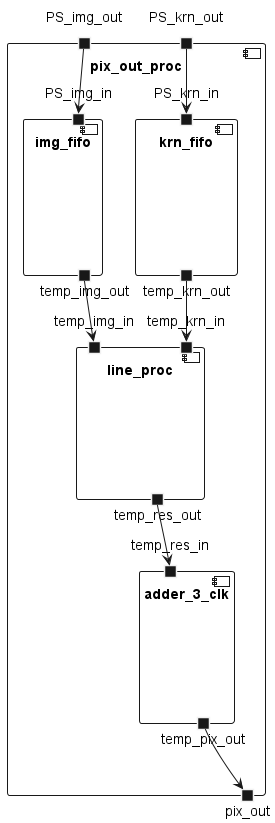

The diagram above was rendered by PlantUML. Its source (embedded in the PNG):
@startuml pix_out_proc
component pix_out_proc{
    portin PS_img_out
    portin PS_krn_out
    portout pix_out
    component img_fifo{
        portin PS_img_in
        portout temp_img_out
    }
    PS_img_out --> PS_img_in
    component krn_fifo{
        portin PS_krn_in
        portout temp_krn_out
    }
    PS_krn_out --> PS_krn_in
    component line_proc{
        portin temp_img_in
        portin temp_krn_in
        portout temp_res_out
    }
    temp_img_out --> temp_img_in
    temp_krn_out --> temp_krn_in
    
    component adder_3_clk{
        portin temp_res_in
        portout temp_pix_out
    }
    temp_res_out --> temp_res_in
    temp_pix_out --> pix_out
}
@enduml